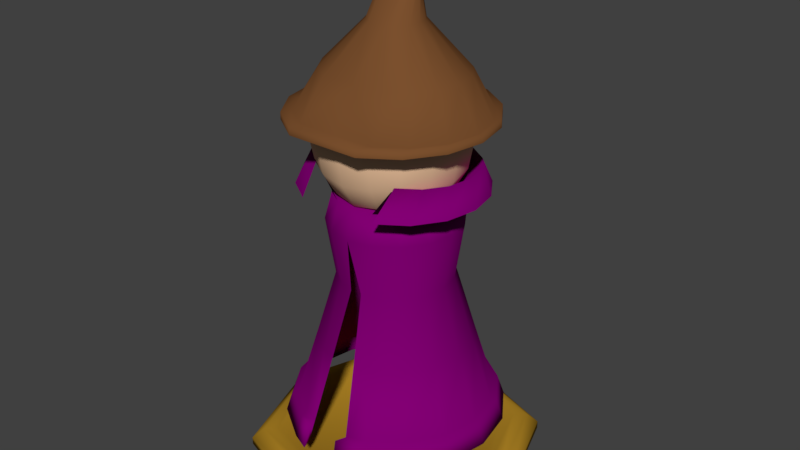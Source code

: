 # Source: Main_Charater.blend  (saved by Blender 2.79.0; exported with 4.5.12 LTS)
import bpy
from mathutils import Matrix  # noqa: F401  (used for matrix-valued properties, if any)

bpy.ops.wm.read_factory_settings(use_empty=True)
scene = bpy.context.scene
scene.name = 'Scene'

# ---- collections
col_collection_1 = bpy.data.collections.new('Collection 1'); scene.collection.children.link(col_collection_1)

# ---- materials (node trees are filled in below, after node groups)
mat_stand = bpy.data.materials.new('Stand')
mat_stand.alpha_threshold = 0.0
mat_stand.use_transparent_shadow = False
mat_stand.diffuse_color = (0.4385, 0.2391, 0.01953, 1.0)
mat_stand.roughness = 0.5
mat_stand.line_color = (0.0, 0.0, 0.0, 1.0)
mat_skin = bpy.data.materials.new('Skin')
mat_skin.alpha_threshold = 0.0
mat_skin.use_transparent_shadow = False
mat_skin.diffuse_color = (0.8, 0.5193, 0.3226, 1.0)
mat_skin.roughness = 0.5
mat_robe = bpy.data.materials.new('Robe')
mat_robe.alpha_threshold = 0.0
mat_robe.use_transparent_shadow = False
mat_robe.diffuse_color = (0.2266, 0.0, 0.1765, 1.0)
mat_robe.roughness = 0.5
mat_robe.specular_intensity = 0.01579
mat_hat = bpy.data.materials.new('Hat')
mat_hat.alpha_threshold = 0.0
mat_hat.use_transparent_shadow = False
mat_hat.diffuse_color = (0.196, 0.07959, 0.02705, 1.0)
mat_hat.roughness = 0.5

# ---- material node trees

# ---- world
world_world = bpy.data.worlds.new('World'); scene.world = world_world
world_world.color = (0.05088, 0.05088, 0.05088)
world_world.use_sun_shadow = False
world_world.sun_shadow_jitter_overblur = 0.0
world_world.cycles.sampling_method = 'MANUAL'

# ---- meshes
me_cube = bpy.data.meshes.new('Cube')
me_cube.from_pydata([(1.0, 1.0, -0.03755), (1.0, -1.0, -0.03755), (-1.0, -1.0, -0.03755), (-1.0, 1.0, -0.03755), (1.0, 1.0, 0.03755), (1.0, -1.0, 0.03755), (-1.0, -1.0, 0.03755), (-1.0, 1.0, 0.03755), (1.344, 1.025e-09, -0.03755), (-1.344, 3.214e-07, -0.03755), (1.344, -6.398e-07, 0.03755), (-1.344, 2.413e-07, 0.03755), (2.547e-07, 1.344, -0.03755), (-6.575e-08, -1.344, -0.03755), (3.348e-07, 1.344, 0.03755), (-7.066e-07, -1.344, 0.03755), (1.103, -5.586e-07, 0.1376), (9.445e-08, 1.612e-07, -0.03755), (1.23, -6.021e-07, 0.1376), (0.9155, -0.9155, 0.1376), (2.928e-07, 1.23, 0.1376), (-0.9155, 0.9155, 0.1376), (-6.605e-07, -1.23, 0.1376), (-0.9155, -0.9155, 0.1376), (-1.23, 2.045e-07, 0.1376), (0.9155, 0.9155, 0.1376), (0.9899, -5.198e-07, 0.05997), (0.8209, -0.8209, 0.1376), (2.465e-07, 1.103, 0.1376), (-0.8209, 0.8209, 0.1376), (-6.084e-07, -1.103, 0.1376), (-0.8209, -0.8209, 0.1376), (-1.103, 1.647e-07, 0.1376), (0.8209, 0.8209, 0.1376), (0.7366, -0.7366, 0.05997), (2.059e-07, 0.9899, 0.05997), (-0.7366, 0.7366, 0.05997), (-5.612e-07, -0.9899, 0.05997), (-0.7366, -0.7366, 0.05997), (-0.9899, 1.292e-07, 0.05997), (0.7366, 0.7366, 0.05997), (-1.481e-07, -1.953e-07, 0.05997), (-0.7123, -0.02567, 3.211), (-0.6649, -0.3068, 3.211), (-0.6649, -0.02567, 3.492), (-0.6649, 0.2555, 3.211), (-0.6649, -0.02567, 2.93), (-0.6204, -0.2873, 2.95), (-0.6204, -0.2873, 3.473), (-0.6204, 0.236, 3.473), (-0.6204, 0.236, 2.95), (-0.008066, 0.6785, 3.211), (-0.2892, 0.6312, 3.211), (-0.008066, 0.6312, 3.492), (0.2731, 0.6312, 3.211), (-0.008066, 0.6312, 2.93), (-0.2697, 0.5867, 2.95), (-0.2697, 0.5867, 3.473), (0.2536, 0.5867, 3.473), (0.2536, 0.5867, 2.95), (0.6961, -0.02567, 3.211), (0.6488, 0.2555, 3.211), (0.6488, -0.02567, 3.492), (0.6488, -0.3068, 3.211), (0.6488, -0.02567, 2.93), (0.6043, 0.236, 2.95), (0.6043, 0.236, 3.473), (0.6043, -0.2873, 3.473), (0.6043, -0.2873, 2.95), (-0.008066, -0.7299, 3.211), (0.2731, -0.6826, 3.211), (-0.008066, -0.6826, 3.492), (-0.2892, -0.6826, 3.211), (-0.008066, -0.6826, 2.93), (0.2536, -0.638, 2.95), (0.2536, -0.638, 3.473), (-0.2697, -0.638, 3.473), (-0.2697, -0.638, 2.95), (-0.008066, -0.02567, 2.507), (-0.008066, 0.2555, 2.554), (0.2731, -0.02567, 2.554), (-0.008066, -0.3068, 2.554), (-0.2892, -0.02567, 2.554), (-0.2697, 0.236, 2.599), (0.2536, 0.236, 2.599), (0.2536, -0.2873, 2.599), (-0.2697, -0.2873, 2.599), (-0.008066, -0.02567, 3.915), (-0.008066, 0.2555, 3.868), (-0.2892, -0.02567, 3.868), (-0.008066, -0.3068, 3.868), (0.2731, -0.02567, 3.868), (0.2536, 0.236, 3.824), (-0.2697, 0.236, 3.824), (-0.2697, -0.2873, 3.824), (0.2536, -0.2873, 3.824), (-0.4882, -0.2678, 3.691), (-0.5237, -0.02567, 3.727), (-0.4882, 0.2165, 3.691), (0.4721, 0.4545, 3.453), (0.5076, 0.49, 3.211), (0.4721, 0.4545, 2.969), (-0.2502, 0.4545, 3.691), (-0.008066, 0.49, 3.727), (0.2341, 0.4545, 3.691), (-0.4882, 0.2165, 2.731), (-0.5237, -0.02567, 2.696), (-0.4882, -0.2678, 2.731), (0.4721, 0.2165, 3.691), (0.5076, -0.02567, 3.727), (0.4721, -0.2678, 3.691), (0.4721, -0.2678, 2.731), (0.5076, -0.02567, 2.696), (0.4721, 0.2165, 2.731), (-0.4882, -0.5058, 2.969), (-0.5237, -0.5413, 3.211), (-0.4882, -0.5058, 3.453), (-0.2502, -0.5058, 2.731), (-0.008066, -0.5413, 2.696), (0.2341, -0.5058, 2.731), (0.4721, -0.5058, 3.453), (0.5076, -0.5413, 3.211), (0.4721, -0.5058, 2.969), (0.2341, 0.4545, 2.731), (-0.008066, 0.49, 2.696), (-0.2502, 0.4545, 2.731), (0.2341, -0.5058, 3.691), (-0.008066, -0.5413, 3.727), (-0.2502, -0.5058, 3.691), (-0.4882, 0.4545, 3.453), (-0.5237, 0.49, 3.211), (-0.4882, 0.4545, 2.969), (0.4002, 0.3826, 3.619), (0.4002, 0.3826, 2.803), (0.4002, -0.4339, 3.619), (0.4002, -0.4339, 2.803), (-0.4163, 0.3826, 3.619), (-0.4163, 0.3826, 2.803), (-0.4163, -0.4339, 3.619), (-0.4163, -0.4339, 2.803), (0.2118, -1.0, 0.3961), (0.3827, -0.9239, 0.3898), (0.7071, -0.7071, 0.3898), (0.9239, -0.3827, 0.3898), (1.0, 1.192e-08, 0.3898), (0.9239, 0.3827, 0.3898), (0.7071, 0.7071, 0.3898), (0.3827, 0.9239, 0.3898), (0.126, -0.745, 1.211), (0.2851, -0.6883, 1.209), (0.5268, -0.5268, 1.209), (0.6883, -0.2851, 1.209), (0.745, 1.173e-08, 1.209), (0.6883, 0.2851, 1.209), (0.5268, 0.5268, 1.209), (0.2851, 0.6883, 1.209), (0.05797, -0.5507, 1.857), (0.2108, -0.5088, 1.859), (0.3894, -0.3894, 1.859), (0.5088, -0.2108, 1.859), (0.5507, 1.256e-08, 1.859), (0.5088, 0.2108, 1.859), (0.3894, 0.3894, 1.859), (0.2108, 0.5088, 1.859), (0.2325, -0.5969, 2.413), (0.4421, -0.4568, 2.413), (0.5821, -0.2472, 2.413), (0.6313, 1.357e-08, 2.413), (0.5821, 0.2472, 2.413), (0.4421, 0.4568, 2.413), (0.2325, 0.5969, 2.413), (0.1907, -0.9373, 0.5966), (0.3587, -0.8659, 0.5914), (0.6628, -0.6628, 0.5914), (0.8659, -0.3587, 0.5914), (0.9373, 1.188e-08, 0.5914), (0.8659, 0.3587, 0.5914), (0.6628, 0.6628, 0.5914), (0.3587, 0.8659, 0.5914), (0.3639, -1.02, 0.3898), (0.1754, -1.104, 0.3961), (0.722, -0.7804, 0.3898), (0.9613, -0.4224, 0.3898), (1.045, 1.179e-08, 0.3898), (0.9613, 0.4224, 0.3898), (0.722, 0.7804, 0.3898), (0.3639, 1.02, 0.3898), (0.3374, -0.9558, 0.5914), (0.6731, -0.7315, 0.5914), (0.8973, -0.3959, 0.5914), (0.9761, 1.174e-08, 0.5914), (0.8973, 0.3959, 0.5914), (0.6731, 0.7315, 0.5914), (0.3374, 0.9558, 0.5914), (0.1521, -1.035, 0.5966), (0.1939, -0.5418, 2.684), (0.3842, -0.4146, 2.684), (0.5113, -0.2244, 2.684), (0.5559, -2.195e-08, 2.684), (0.5113, 0.2244, 2.684), (0.3842, 0.4146, 2.684), (0.1939, 0.5418, 2.684), (0.4349, -0.5418, 2.997), (0.6251, -0.4146, 2.997), (0.7522, -0.2244, 2.997), (0.7969, -6.23e-08, 2.997), (0.7522, 0.2244, 2.997), (0.6251, 0.4146, 2.997), (0.4349, 0.5418, 2.997), (0.3898, -0.771, 2.744), (0.651, -0.5965, 2.744), (0.8255, -0.3354, 2.744), (0.8868, -0.02732, 2.744), (0.8255, 0.2807, 2.744), (0.651, 0.5419, 2.744), (0.3898, 0.7164, 2.744), (0.1147, -0.1379, 2.684), (0.1697, -0.05555, 2.684), (0.189, 0.04157, 2.684), (0.1697, 0.1387, 2.684), (0.1147, 0.221, 2.684), (0.06754, 0.3012, 2.66), (0.3117, -0.5418, 3.793), (0.5019, -0.4146, 3.793), (0.629, -0.2244, 3.793), (0.6736, -6.23e-08, 3.793), (0.629, 0.2244, 3.793), (0.5019, 0.4146, 3.793), (0.3117, 0.5418, 3.793), (0.3898, -0.771, 3.423), (0.651, -0.5965, 3.423), (0.8255, -0.3354, 3.423), (0.8868, -0.02732, 3.423), (0.8255, 0.2807, 3.423), (0.651, 0.5419, 3.423), (0.3898, 0.7164, 3.423), (0.3558, -0.9243, 3.439), (0.6643, -0.7181, 3.439), (0.8705, -0.4096, 3.439), (0.9429, -0.04559, 3.439), (0.8705, 0.3184, 3.439), (0.6643, 0.6269, 3.439), (0.3558, 0.8331, 3.439), (0.359, -0.9229, 3.371), (0.6676, -0.7167, 3.371), (0.8738, -0.4081, 3.371), (0.9462, -0.04418, 3.371), (0.8738, 0.3198, 3.371), (0.6676, 0.6283, 3.371), (0.359, 0.8345, 3.371), (0.09295, -0.2351, 4.215), (0.1765, -0.1793, 4.215), (0.2323, -0.09573, 4.215), (0.2519, 0.002782, 4.215), (0.2323, 0.1013, 4.215), (0.1765, 0.1848, 4.215), (0.09295, 0.2406, 4.215), (0.1248, 0.04386, 4.612), (0.1511, 0.05627, 4.599), (0.1688, 0.07485, 4.581), (0.1749, 0.09676, 4.559), (0.1688, 0.1187, 4.536), (0.1511, 0.1372, 4.518), (0.1248, 0.1496, 4.505), (0.02895, 0.5385, 4.671), (0.06322, 0.542, 4.667), (0.0935, 0.554, 4.655), (0.125, 0.5789, 4.63), (0.0935, 0.6037, 4.605), (0.06322, 0.6158, 4.593), (0.02895, 0.6193, 4.589), (0.0, 1.0, 0.3898), (-0.2118, -1.0, 0.3961), (-0.3827, -0.9239, 0.3898), (-0.7071, -0.7071, 0.3898), (-0.9239, -0.3827, 0.3898), (-1.0, 1.192e-08, 0.3898), (-0.9239, 0.3827, 0.3898), (-0.7071, 0.7071, 0.3898), (-0.3827, 0.9239, 0.3898), (0.0, 0.745, 1.209), (-0.126, -0.745, 1.211), (-0.2851, -0.6883, 1.209), (-0.5268, -0.5268, 1.209), (-0.6883, -0.2851, 1.209), (-0.745, 1.173e-08, 1.209), (-0.6883, 0.2851, 1.209), (-0.5268, 0.5268, 1.209), (-0.2851, 0.6883, 1.209), (0.0, 0.5507, 1.859), (-0.05797, -0.5507, 1.857), (-0.2108, -0.5088, 1.859), (-0.3894, -0.3894, 1.859), (-0.5088, -0.2108, 1.859), (-0.5507, 1.256e-08, 1.859), (-0.5088, 0.2108, 1.859), (-0.3894, 0.3894, 1.859), (-0.2108, 0.5088, 1.859), (0.0, 0.646, 2.413), (0.0, -0.646, 2.406), (-0.2325, -0.5969, 2.413), (-0.4421, -0.4568, 2.413), (-0.5821, -0.2472, 2.413), (-0.6313, 1.357e-08, 2.413), (-0.5821, 0.2472, 2.413), (-0.4421, 0.4568, 2.413), (-0.2325, 0.5969, 2.413), (-0.1907, -0.9373, 0.5966), (-0.3587, -0.8659, 0.5914), (-0.6628, -0.6628, 0.5914), (-0.8659, -0.3587, 0.5914), (-0.9373, 1.188e-08, 0.5914), (-0.8659, 0.3587, 0.5914), (-0.6628, 0.6628, 0.5914), (-0.3587, 0.8659, 0.5914), (0.0, 0.9373, 0.5914), (-0.3639, -1.02, 0.3898), (-0.1754, -1.104, 0.3961), (-0.722, -0.7804, 0.3898), (-0.9613, -0.4224, 0.3898), (-1.045, 1.179e-08, 0.3898), (-0.9613, 0.4224, 0.3898), (-0.722, 0.7804, 0.3898), (-0.3639, 1.02, 0.3898), (0.0, 1.104, 0.3898), (-0.3374, -0.9558, 0.5914), (-0.6731, -0.7315, 0.5914), (-0.8973, -0.3959, 0.5914), (-0.9761, 1.174e-08, 0.5914), (-0.8973, 0.3959, 0.5914), (-0.6731, 0.7315, 0.5914), (-0.3374, 0.9558, 0.5914), (0.0, 1.035, 0.5914), (-0.1521, -1.035, 0.5966), (0.0, 0.5864, 2.684), (0.0, -0.5864, 2.679), (-0.1939, -0.5418, 2.684), (-0.3842, -0.4146, 2.684), (-0.5113, -0.2244, 2.684), (-0.5559, -2.195e-08, 2.684), (-0.5113, 0.2244, 2.684), (-0.3842, 0.4146, 2.684), (-0.1939, 0.5418, 2.684), (0.0, 0.5864, 2.997), (-0.4349, -0.5418, 2.997), (-0.6251, -0.4146, 2.997), (-0.7522, -0.2244, 2.997), (-0.7969, -6.23e-08, 2.997), (-0.7522, 0.2244, 2.997), (-0.6251, 0.4146, 2.997), (-0.4349, 0.5418, 2.997), (0.0, 0.7777, 2.744), (-0.3898, -0.771, 2.744), (-0.651, -0.5965, 2.744), (-0.8255, -0.3354, 2.744), (-0.8868, -0.02732, 2.744), (-0.8255, 0.2807, 2.744), (-0.651, 0.5419, 2.744), (-0.3898, 0.7164, 2.744), (0.0, 0.2954, 2.684), (0.0, -0.1929, 2.684), (-0.1147, -0.1379, 2.684), (-0.1697, -0.05555, 2.684), (-0.189, 0.04157, 2.684), (-0.1697, 0.1387, 2.684), (-0.1147, 0.221, 2.684), (-0.06754, 0.3012, 2.66), (0.0, 0.5864, 3.793), (-0.3117, -0.5418, 3.793), (-0.5019, -0.4146, 3.793), (-0.629, -0.2244, 3.793), (-0.6736, -6.23e-08, 3.793), (-0.629, 0.2244, 3.793), (-0.5019, 0.4146, 3.793), (-0.3117, 0.5418, 3.793), (0.0, 0.7777, 3.423), (-0.3898, -0.771, 3.423), (-0.651, -0.5965, 3.423), (-0.8255, -0.3354, 3.423), (-0.8868, -0.02732, 3.423), (-0.8255, 0.2807, 3.423), (-0.651, 0.5419, 3.423), (-0.3898, 0.7164, 3.423), (0.0, 0.9055, 3.439), (-0.3558, -0.9243, 3.439), (-0.6643, -0.7181, 3.439), (-0.8705, -0.4096, 3.439), (-0.9429, -0.04559, 3.439), (-0.8705, 0.3184, 3.439), (-0.6643, 0.6269, 3.439), (-0.3558, 0.8331, 3.439), (0.0, 0.9069, 3.371), (-0.359, -0.9229, 3.371), (-0.6676, -0.7167, 3.371), (-0.8738, -0.4081, 3.371), (-0.9462, -0.04418, 3.371), (-0.8738, 0.3198, 3.371), (-0.6676, 0.6283, 3.371), (-0.359, 0.8345, 3.371), (0.0, -0.5418, 3.793), (0.0, -0.771, 3.423), (0.0, -0.9243, 3.439), (0.0, -0.9229, 3.371), (0.0, 0.2602, 4.215), (-0.09295, -0.2351, 4.215), (-0.1765, -0.1793, 4.215), (-0.2323, -0.09573, 4.215), (-0.2519, 0.002782, 4.215), (-0.2323, 0.1013, 4.215), (-0.1765, 0.1848, 4.215), (-0.09295, 0.2406, 4.215), (0.0, -0.2351, 4.215), (0.0, 0.154, 4.501), (-0.1248, 0.04386, 4.612), (-0.1511, 0.05627, 4.599), (-0.1688, 0.07485, 4.581), (-0.1749, 0.09676, 4.559), (-0.1688, 0.1187, 4.536), (-0.1511, 0.1372, 4.518), (-0.1248, 0.1496, 4.505), (0.0, 0.04386, 4.612), (0.0, 0.6304, 4.578), (-0.02895, 0.5385, 4.671), (-0.06322, 0.542, 4.667), (-0.0935, 0.554, 4.655), (-0.125, 0.5789, 4.63), (-0.0935, 0.6037, 4.605), (-0.06322, 0.6158, 4.593), (-0.02895, 0.6193, 4.589), (0.0, 0.5298, 4.68)], [], [(17, 13, 2, 9), (11, 6, 23, 24), (8, 10, 5, 1), (13, 15, 6, 2), (9, 11, 7, 3), (14, 12, 3, 7), (2, 6, 11, 9), (0, 4, 10, 8), (5, 10, 18, 19), (12, 17, 9, 3), (0, 8, 17, 12), (6, 15, 22, 23), (4, 0, 12, 14), (1, 5, 15, 13), (15, 5, 19, 22), (8, 1, 13, 17), (24, 23, 31, 32), (25, 20, 28, 33), (19, 18, 16, 27), (23, 22, 30, 31), (4, 14, 20, 25), (7, 11, 24, 21), (14, 7, 21, 20), (10, 4, 25, 18), (27, 16, 26, 34), (31, 30, 37, 38), (16, 33, 40, 26), (30, 27, 34, 37), (21, 24, 32, 29), (20, 21, 29, 28), (22, 19, 27, 30), (18, 25, 33, 16), (41, 39, 38, 37), (35, 36, 39, 41), (40, 35, 41, 26), (26, 41, 37, 34), (33, 28, 35, 40), (32, 31, 38, 39), (29, 32, 39, 36), (28, 29, 36, 35), (42, 46, 47, 43), (43, 47, 114, 115), (46, 106, 107, 47), (47, 107, 139, 114), (42, 43, 48, 44), (44, 48, 96, 97), (43, 115, 116, 48), (48, 116, 138, 96), (42, 44, 49, 45), (45, 49, 129, 130), (44, 97, 98, 49), (49, 98, 136, 129), (42, 45, 50, 46), (46, 50, 105, 106), (45, 130, 131, 50), (50, 131, 137, 105), (51, 55, 56, 52), (52, 56, 131, 130), (55, 124, 125, 56), (56, 125, 137, 131), (51, 52, 57, 53), (53, 57, 102, 103), (52, 130, 129, 57), (57, 129, 136, 102), (51, 53, 58, 54), (54, 58, 99, 100), (53, 103, 104, 58), (58, 104, 132, 99), (51, 54, 59, 55), (55, 59, 123, 124), (54, 100, 101, 59), (59, 101, 133, 123), (60, 64, 65, 61), (61, 65, 101, 100), (64, 112, 113, 65), (65, 113, 133, 101), (60, 61, 66, 62), (62, 66, 108, 109), (61, 100, 99, 66), (66, 99, 132, 108), (60, 62, 67, 63), (63, 67, 120, 121), (62, 109, 110, 67), (67, 110, 134, 120), (60, 63, 68, 64), (64, 68, 111, 112), (63, 121, 122, 68), (68, 122, 135, 111), (69, 73, 74, 70), (70, 74, 122, 121), (73, 118, 119, 74), (74, 119, 135, 122), (69, 70, 75, 71), (71, 75, 126, 127), (70, 121, 120, 75), (75, 120, 134, 126), (69, 71, 76, 72), (72, 76, 116, 115), (71, 127, 128, 76), (76, 128, 138, 116), (69, 72, 77, 73), (73, 77, 117, 118), (72, 115, 114, 77), (77, 114, 139, 117), (78, 82, 83, 79), (79, 83, 125, 124), (82, 106, 105, 83), (83, 105, 137, 125), (78, 79, 84, 80), (80, 84, 113, 112), (79, 124, 123, 84), (84, 123, 133, 113), (78, 80, 85, 81), (81, 85, 119, 118), (80, 112, 111, 85), (85, 111, 135, 119), (78, 81, 86, 82), (82, 86, 107, 106), (81, 118, 117, 86), (86, 117, 139, 107), (87, 91, 92, 88), (88, 92, 104, 103), (91, 109, 108, 92), (92, 108, 132, 104), (87, 88, 93, 89), (89, 93, 98, 97), (88, 103, 102, 93), (93, 102, 136, 98), (87, 89, 94, 90), (90, 94, 128, 127), (89, 97, 96, 94), (94, 96, 138, 128), (87, 90, 95, 91), (91, 95, 110, 109), (90, 127, 126, 95), (95, 126, 134, 110), (171, 172, 149, 148), (172, 173, 150, 149), (173, 174, 151, 150), (174, 175, 152, 151), (175, 176, 153, 152), (176, 177, 154, 153), (177, 178, 155, 154), (178, 315, 280, 155), (148, 149, 157, 156), (149, 150, 158, 157), (150, 151, 159, 158), (151, 152, 160, 159), (152, 153, 161, 160), (153, 154, 162, 161), (154, 155, 163, 162), (155, 280, 289, 163), (156, 157, 164, 299), (157, 158, 165, 164), (158, 159, 166, 165), (159, 160, 167, 166), (160, 161, 168, 167), (161, 162, 169, 168), (162, 163, 170, 169), (163, 289, 298, 170), (145, 184, 183, 144), (176, 191, 192, 177), (144, 183, 182, 143), (177, 192, 193, 178), (143, 182, 181, 142), (178, 193, 332, 315), (142, 181, 179, 141), (171, 194, 187, 172), (186, 324, 332, 193), (185, 186, 193, 192), (184, 185, 192, 191), (183, 184, 191, 190), (182, 183, 190, 189), (181, 182, 189, 188), (179, 181, 188, 187), (180, 179, 187, 194), (175, 190, 191, 176), (146, 185, 184, 145), (174, 189, 190, 175), (147, 186, 185, 146), (173, 188, 189, 174), (271, 324, 186, 147), (140, 180, 194, 171), (172, 187, 188, 173), (141, 179, 180, 140), (164, 195, 335, 299), (298, 334, 201, 170), (169, 200, 199, 168), (167, 198, 197, 166), (165, 196, 195, 164), (170, 201, 200, 169), (168, 199, 198, 167), (166, 197, 196, 165), (196, 195, 202, 203), (201, 200, 207, 208), (199, 198, 205, 206), (197, 196, 203, 204), (334, 201, 208, 343), (200, 199, 206, 207), (198, 197, 204, 205), (343, 208, 215, 351), (207, 206, 213, 214), (205, 204, 211, 212), (203, 202, 209, 210), (208, 207, 214, 215), (206, 205, 212, 213), (204, 203, 210, 211), (195, 196, 216, 360), (200, 201, 221, 220), (198, 199, 219, 218), (196, 197, 217, 216), (201, 334, 359, 221), (199, 200, 220, 219), (197, 198, 218, 217), (195, 360, 335), (367, 228, 235, 375), (227, 226, 233, 234), (225, 224, 231, 232), (223, 222, 229, 230), (228, 227, 234, 235), (226, 225, 232, 233), (224, 223, 230, 231), (375, 235, 242, 383), (234, 233, 240, 241), (232, 231, 238, 239), (230, 229, 236, 237), (235, 234, 241, 242), (233, 232, 239, 240), (231, 230, 237, 238), (241, 240, 247, 248), (239, 238, 245, 246), (237, 236, 243, 244), (242, 241, 248, 249), (240, 239, 246, 247), (238, 237, 244, 245), (383, 242, 249, 391), (243, 236, 401, 402), (236, 229, 400, 401), (229, 222, 399, 400), (226, 227, 255, 254), (224, 225, 253, 252), (222, 223, 251, 250), (227, 228, 256, 255), (399, 222, 250, 411), (225, 226, 254, 253), (223, 224, 252, 251), (228, 367, 403, 256), (250, 251, 258, 257), (411, 250, 257, 420), (255, 256, 263, 262), (253, 254, 261, 260), (251, 252, 259, 258), (256, 403, 412, 263), (254, 255, 262, 261), (252, 253, 260, 259), (262, 263, 270, 269), (260, 261, 268, 267), (258, 259, 266, 265), (263, 412, 421, 270), (261, 262, 269, 268), (259, 260, 267, 266), (257, 258, 265, 264), (420, 257, 264, 429), (421, 429, 264, 270), (265, 269, 270, 264), (266, 268, 269, 265), (267, 268, 266), (307, 281, 282, 308), (308, 282, 283, 309), (309, 283, 284, 310), (310, 284, 285, 311), (311, 285, 286, 312), (312, 286, 287, 313), (313, 287, 288, 314), (314, 288, 280, 315), (281, 290, 291, 282), (282, 291, 292, 283), (283, 292, 293, 284), (284, 293, 294, 285), (285, 294, 295, 286), (286, 295, 296, 287), (287, 296, 297, 288), (288, 297, 289, 280), (290, 299, 300, 291), (291, 300, 301, 292), (292, 301, 302, 293), (293, 302, 303, 294), (294, 303, 304, 295), (295, 304, 305, 296), (296, 305, 306, 297), (297, 306, 298, 289), (277, 276, 320, 321), (312, 313, 330, 329), (276, 275, 319, 320), (313, 314, 331, 330), (275, 274, 318, 319), (314, 315, 332, 331), (274, 273, 316, 318), (307, 308, 325, 333), (323, 331, 332, 324), (322, 330, 331, 323), (321, 329, 330, 322), (320, 328, 329, 321), (319, 327, 328, 320), (318, 326, 327, 319), (316, 325, 326, 318), (317, 333, 325, 316), (311, 312, 329, 328), (278, 277, 321, 322), (310, 311, 328, 327), (279, 278, 322, 323), (309, 310, 327, 326), (271, 279, 323, 324), (272, 307, 333, 317), (308, 309, 326, 325), (273, 272, 317, 316), (300, 299, 335, 336), (298, 306, 342, 334), (305, 304, 340, 341), (303, 302, 338, 339), (301, 300, 336, 337), (306, 305, 341, 342), (304, 303, 339, 340), (302, 301, 337, 338), (337, 345, 344, 336), (342, 350, 349, 341), (340, 348, 347, 339), (338, 346, 345, 337), (334, 343, 350, 342), (341, 349, 348, 340), (339, 347, 346, 338), (343, 351, 358, 350), (349, 357, 356, 348), (347, 355, 354, 346), (345, 353, 352, 344), (350, 358, 357, 349), (348, 356, 355, 347), (346, 354, 353, 345), (336, 360, 361, 337), (341, 365, 366, 342), (339, 363, 364, 340), (337, 361, 362, 338), (342, 366, 359, 334), (340, 364, 365, 341), (338, 362, 363, 339), (336, 335, 360), (367, 375, 382, 374), (373, 381, 380, 372), (371, 379, 378, 370), (369, 377, 376, 368), (374, 382, 381, 373), (372, 380, 379, 371), (370, 378, 377, 369), (375, 383, 390, 382), (381, 389, 388, 380), (379, 387, 386, 378), (377, 385, 384, 376), (382, 390, 389, 381), (380, 388, 387, 379), (378, 386, 385, 377), (389, 397, 396, 388), (387, 395, 394, 386), (385, 393, 392, 384), (390, 398, 397, 389), (388, 396, 395, 387), (386, 394, 393, 385), (383, 391, 398, 390), (392, 402, 401, 384), (384, 401, 400, 376), (376, 400, 399, 368), (372, 408, 409, 373), (370, 406, 407, 371), (368, 404, 405, 369), (373, 409, 410, 374), (399, 411, 404, 368), (371, 407, 408, 372), (369, 405, 406, 370), (374, 410, 403, 367), (404, 413, 414, 405), (411, 420, 413, 404), (409, 418, 419, 410), (407, 416, 417, 408), (405, 414, 415, 406), (410, 419, 412, 403), (408, 417, 418, 409), (406, 415, 416, 407), (418, 427, 428, 419), (416, 425, 426, 417), (414, 423, 424, 415), (419, 428, 421, 412), (417, 426, 427, 418), (415, 424, 425, 416), (413, 422, 423, 414), (420, 429, 422, 413), (421, 428, 422, 429), (423, 422, 428, 427), (424, 423, 427, 426), (425, 424, 426)])
me_cube.polygons.foreach_set('use_smooth', [True] * 398)
me_cube.polygons.foreach_set('material_index', [0, 0, 0, 0, 0, 0, 0, 0, 0, 0, 0, 0, 0, 0, 0, 0, 0, 0, 0, 0, 0, 0, 0, 0, 0, 0, 0, 0, 0, 0, 0, 0, 0, 0, 0, 0, 0, 0, 0, 0, 1, 1, 1, 1, 1, 1, 1, 1, 1, 1, 1, 1, 1, 1, 1, 1, 1, 1, 1, 1, 1, 1, 1, 1, 1, 1, 1, 1, 1, 1, 1, 1, 1, 1, 1, 1, 1, 1, 1, 1, 1, 1, 1, 1, 1, 1, 1, 1, 1, 1, 1, 1, 1, 1, 1, 1, 1, 1, 1, 1, 1, 1, 1, 1, 1, 1, 1, 1, 1, 1, 1, 1, 1, 1, 1, 1, 1, 1, 1, 1, 1, 1, 1, 1, 1, 1, 1, 1, 1, 1, 1, 1, 1, 1, 1, 1, 2, 2, 2, 2, 2, 2, 2, 2, 2, 2, 2, 2, 2, 2, 2, 2, 2, 2, 2, 2, 2, 2, 2, 2, 2, 2, 2, 2, 2, 2, 2, 2, 2, 2, 2, 2, 2, 2, 2, 2, 2, 2, 2, 2, 2, 2, 2, 2, 2, 2, 2, 2, 2, 2, 2, 2, 2, 2, 2, 2, 2, 2, 2, 2, 2, 2, 2, 2, 2, 2, 2, 2, 2, 2, 2, 2, 2, 2, 2, 3, 3, 3, 3, 3, 3, 3, 3, 3, 3, 3, 3, 3, 3, 3, 3, 3, 3, 3, 3, 3, 3, 3, 3, 3, 3, 3, 3, 3, 3, 3, 3, 3, 3, 3, 3, 3, 3, 3, 3, 3, 3, 3, 3, 3, 3, 3, 3, 3, 3, 3, 3, 2, 2, 2, 2, 2, 2, 2, 2, 2, 2, 2, 2, 2, 2, 2, 2, 2, 2, 2, 2, 2, 2, 2, 2, 2, 2, 2, 2, 2, 2, 2, 2, 2, 2, 2, 2, 2, 2, 2, 2, 2, 2, 2, 2, 2, 2, 2, 2, 2, 2, 2, 2, 2, 2, 2, 2, 2, 2, 2, 2, 2, 2, 2, 2, 2, 2, 2, 2, 2, 2, 2, 2, 2, 2, 2, 2, 2, 2, 2, 3, 3, 3, 3, 3, 3, 3, 3, 3, 3, 3, 3, 3, 3, 3, 3, 3, 3, 3, 3, 3, 3, 3, 3, 3, 3, 3, 3, 3, 3, 3, 3, 3, 3, 3, 3, 3, 3, 3, 3, 3, 3, 3, 3, 3, 3, 3, 3, 3, 3, 3, 3])
me_cube.materials.append(mat_stand)
me_cube.materials.append(mat_skin)
me_cube.materials.append(mat_robe)
me_cube.materials.append(mat_hat)
me_cube.use_remesh_preserve_volume = False
me_cube.use_remesh_preserve_attributes = False
me_cube.use_mirror_vertex_groups = False
me_cube.update()
arm_armature = bpy.data.armatures.new('Armature')  # bones are not reproduced

# ---- objects
ob_zippy = bpy.data.objects.new('Zippy', arm_armature)
ob_bace = bpy.data.objects.new('Bace', me_cube)

# ---- transforms, parenting, visibility, modifiers, constraints
ob_zippy.location = (0.0, 0.0, 0.0)
ob_zippy.show_in_front = True
ob_zippy.lineart.crease_threshold = 0.0
ob_bace.parent = ob_zippy
ob_bace.location = (0.0, 0.0, 0.0)
ob_bace.lock_rotations_4d = False
ob_bace.empty_display_type = 'ARROWS'
ob_bace.lineart.crease_threshold = 0.0
_vg = ob_bace.vertex_groups.new(name='Bace')
_vg.add([0, 1, 2, 3, 4, 5, 6, 7, 8, 9, 10, 11, 12, 13, 14, 15, 16, 17, 18, 19, 20, 21, 22, 23, 24, 25, 26, 27, 28, 29, 30, 31, 32, 33, 34, 35, 36, 37, 38, 39, 40, 41, 194], 1.0, 'REPLACE')
_vg = ob_bace.vertex_groups.new(name='BottomCloak')
_vg = ob_bace.vertex_groups.new(name='Mid')
_vg.add([156, 157, 158, 159, 160, 161, 162, 163, 164, 165, 166, 167, 168, 169, 170, 195, 196, 197, 198, 199, 200, 201, 202, 203, 204, 205, 206, 207, 208, 209, 210, 211, 212, 213, 214, 215, 289, 290, 291, 292, 293, 294, 295, 296, 297, 298, 299, 300, 301, 302, 303, 304, 305, 306, 315, 334, 335, 336, 337, 338, 339, 340, 341, 342, 343, 344, 345, 346, 347, 348, 349, 350, 351, 352, 353, 354, 355, 356, 357, 358], 1.0, 'REPLACE')
_vg = ob_bace.vertex_groups.new(name='Head')
_vg.add([42, 43, 44, 45, 46, 47, 48, 49, 50, 51, 52, 53, 54, 55, 56, 57, 58, 59, 60, 61, 62, 63, 64, 65, 66, 67, 68, 69, 70, 71, 72, 73, 74, 75, 76, 77, 78, 79, 80, 81, 82, 83, 84, 85, 86, 87, 88, 89, 90, 91, 92, 93, 94, 95, 96, 97, 98, 99, 100, 101, 102, 103, 104, 105, 106, 107, 108, 109, 110, 111, 112, 113, 114, 115, 116, 117, 118, 119, 120, 121, 122, 123, 124, 125, 126, 127, 128, 129, 130, 131, 132, 133, 134, 135, 136, 137, 138, 139, 222, 223, 224, 225, 226, 227, 228, 229, 230, 231, 232, 233, 234, 235, 236, 237, 238, 239, 240, 241, 242, 243, 244, 245, 246, 247, 248, 249, 250, 251, 252, 253, 254, 255, 256, 257, 258, 259, 260, 261, 262, 263, 264, 265, 266, 267, 268, 269, 270, 367, 368, 369, 370, 371, 372, 373, 374, 375, 376, 377, 378, 379, 380, 381, 382, 383, 384, 385, 386, 387, 388, 389, 390, 391, 392, 393, 394, 395, 396, 397, 398, 399, 400, 401, 402, 403, 404, 405, 406, 407, 408, 409, 410, 411, 412, 413, 414, 415, 416, 417, 418, 419, 420, 421, 422, 423, 424, 425, 426, 427, 428, 429], 1.0, 'REPLACE')
_vg = ob_bace.vertex_groups.new(name='Right Bellow')
_vg.add([140, 141, 142, 143, 144, 145, 146, 147, 148, 149, 150, 151, 152, 153, 154, 155, 171, 172, 173, 174, 175, 176, 177, 178, 179, 180, 181, 182, 183, 184, 185, 186, 187, 188, 189, 190, 191, 192, 193, 194], 1.0, 'REPLACE')
_vg = ob_bace.vertex_groups.new(name='Left Bellow.001')
_vg.add([272, 273, 274, 275, 276, 277, 278, 279, 281, 282, 283, 284, 285, 286, 287, 288, 307, 308, 309, 310, 311, 312, 313, 314, 316, 317, 318, 319, 320, 321, 322, 323, 325, 326, 327, 328, 329, 330, 331, 333], 1.0, 'REPLACE')
_m = ob_bace.modifiers.new('Armature', 'ARMATURE')
_m.object = ob_zippy

# ---- collection membership
col_collection_1.objects.link(ob_zippy)
col_collection_1.objects.link(ob_bace)

# ---- scene / render settings (as saved in the file)
scene.frame_start = 1; scene.frame_end = 80; scene.frame_set(1)
scene.render.engine = 'BLENDER_EEVEE_NEXT'
scene.render.resolution_percentage = 50
scene.render.dither_intensity = 0.0
scene.cycles.use_denoising = False
scene.cycles.samples = 128
scene.cycles.sampling_pattern = 'TABULATED_SOBOL'
scene.cycles.use_adaptive_sampling = False
scene.cycles.use_light_tree = False
scene.cycles.blur_glossy = 0.0
scene.cycles.sample_clamp_indirect = 0.0
scene.view_settings.view_transform = 'Standard'
bpy.context.view_layer.update()

# ---- added for rendering (the .blend has no active camera and no usable light): camera, sun
cam_auto = bpy.data.cameras.new('AutoCamera')
cam_auto.lens = 50.0
cam_auto.sensor_width = 36.0
cam_auto.clip_end = 1000.0
ob_auto_camera = bpy.data.objects.new('AutoCamera', cam_auto)
scene.collection.objects.link(ob_auto_camera)
ob_auto_camera.location = (5.69528, -6.78079, 6.84176)
ob_auto_camera.rotation_euler = (1.09748, -7.21219e-08, 0.694738)
scene.camera = ob_auto_camera
light_auto_sun = bpy.data.lights.new('AutoSun', 'SUN')
light_auto_sun.energy = 3.0
light_auto_sun.angle = 0.0523599
ob_auto_sun = bpy.data.objects.new('AutoSun', light_auto_sun)
scene.collection.objects.link(ob_auto_sun)
ob_auto_sun.rotation_euler = (0.872665, 0.174533, 0.523599)
bpy.context.view_layer.update()
